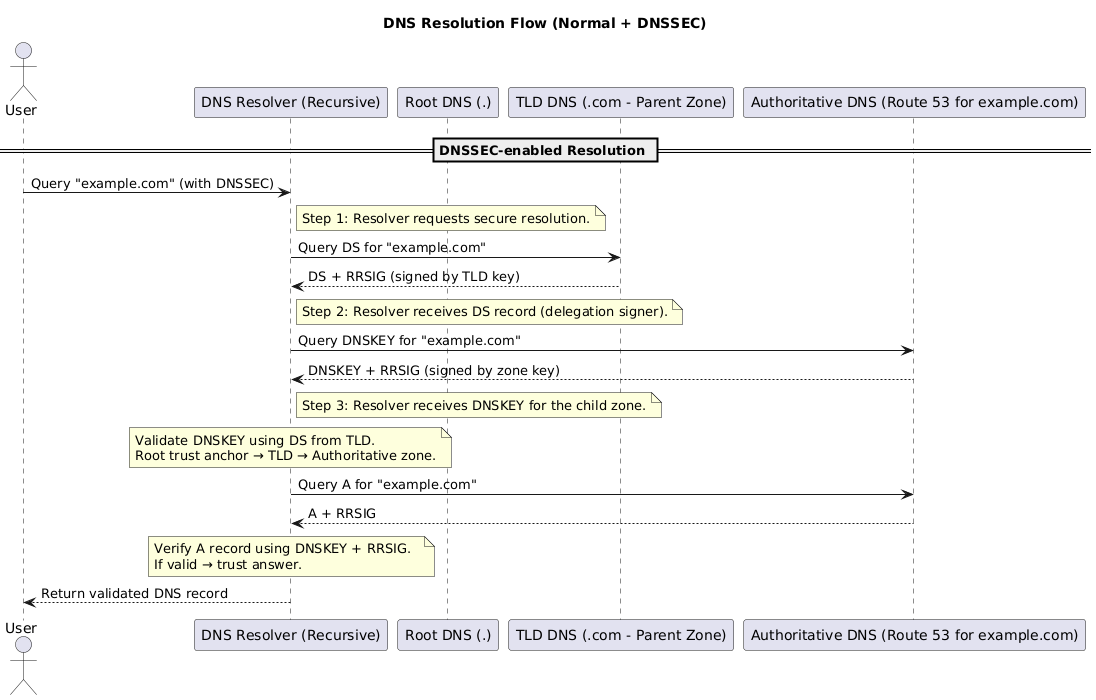

The diagram above was rendered by PlantUML. Its source (embedded in the PNG):
@startuml
title DNS Resolution Flow (Normal + DNSSEC)

actor User
participant Resolver as "DNS Resolver (Recursive)"
participant Root as "Root DNS (.)"
participant TLD as "TLD DNS (.com - Parent Zone)"
participant Authoritative as "Authoritative DNS (Route 53 for example.com)"

== DNSSEC-enabled Resolution ==
User -> Resolver : Query "example.com" (with DNSSEC)

note right of Resolver : Step 1: Resolver requests secure resolution.

' Step 2: Get DS from parent (TLD)
Resolver -> TLD : Query DS for "example.com"
TLD --> Resolver : DS + RRSIG (signed by TLD key)

note right of Resolver : Step 2: Resolver receives DS record (delegation signer).

' Step 3: Get DNSKEY from authoritative
Resolver -> Authoritative : Query DNSKEY for "example.com"
Authoritative --> Resolver : DNSKEY + RRSIG (signed by zone key)

note right of Resolver : Step 3: Resolver receives DNSKEY for the child zone.

' Step 4: Validate chain of trust
note over Resolver
Validate DNSKEY using DS from TLD.  
Root trust anchor → TLD → Authoritative zone.
end note

' Step 5: Get signed answer
Resolver -> Authoritative : Query A for "example.com"
Authoritative --> Resolver : A + RRSIG

note over Resolver
Verify A record using DNSKEY + RRSIG.  
If valid → trust answer.
end note

Resolver --> User : Return validated DNS record
@enduml